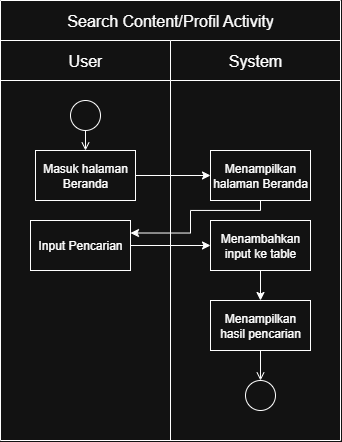

The diagram above was exported from draw.io. Its source (the exported page's mxGraphModel, read from the mxfile embedded in the PNG):
<mxGraphModel dx="1026" dy="547" grid="1" gridSize="10" guides="1" tooltips="1" connect="1" arrows="1" fold="1" page="1" pageScale="1" pageWidth="850" pageHeight="1100" math="0" shadow="0">
  <root>
    <mxCell id="0" />
    <mxCell id="1" parent="0" />
    <mxCell id="FEAowtmJHdfPVilEXbeQ-1" value="" style="shape=table;startSize=0;container=1;collapsible=0;childLayout=tableLayout;fontSize=16;" vertex="1" parent="1">
      <mxGeometry x="450" y="40" width="340" height="440.00000000000034" as="geometry" />
    </mxCell>
    <mxCell id="FEAowtmJHdfPVilEXbeQ-2" value="" style="shape=tableRow;horizontal=0;startSize=0;swimlaneHead=0;swimlaneBody=0;strokeColor=inherit;top=0;left=0;bottom=0;right=0;collapsible=0;dropTarget=0;fillColor=none;points=[[0,0.5],[1,0.5]];portConstraint=eastwest;fontSize=16;" vertex="1" parent="FEAowtmJHdfPVilEXbeQ-1">
      <mxGeometry width="340" height="40" as="geometry" />
    </mxCell>
    <mxCell id="FEAowtmJHdfPVilEXbeQ-3" value="Search Content/Profil Activity" style="shape=partialRectangle;html=1;whiteSpace=wrap;connectable=0;strokeColor=inherit;overflow=hidden;fillColor=none;top=0;left=0;bottom=0;right=0;pointerEvents=1;fontSize=16;rowspan=1;colspan=2;" vertex="1" parent="FEAowtmJHdfPVilEXbeQ-2">
      <mxGeometry width="340" height="40" as="geometry">
        <mxRectangle width="170" height="40" as="alternateBounds" />
      </mxGeometry>
    </mxCell>
    <mxCell id="FEAowtmJHdfPVilEXbeQ-5" value="" style="shape=tableRow;horizontal=0;startSize=0;swimlaneHead=0;swimlaneBody=0;strokeColor=inherit;top=0;left=0;bottom=0;right=0;collapsible=0;dropTarget=0;fillColor=none;points=[[0,0.5],[1,0.5]];portConstraint=eastwest;fontSize=16;" vertex="1" parent="FEAowtmJHdfPVilEXbeQ-1">
      <mxGeometry y="40" width="340" height="40" as="geometry" />
    </mxCell>
    <mxCell id="FEAowtmJHdfPVilEXbeQ-6" value="User" style="shape=partialRectangle;html=1;whiteSpace=wrap;connectable=0;strokeColor=inherit;overflow=hidden;fillColor=none;top=0;left=0;bottom=0;right=0;pointerEvents=1;fontSize=16;" vertex="1" parent="FEAowtmJHdfPVilEXbeQ-5">
      <mxGeometry width="170" height="40" as="geometry">
        <mxRectangle width="170" height="40" as="alternateBounds" />
      </mxGeometry>
    </mxCell>
    <mxCell id="FEAowtmJHdfPVilEXbeQ-7" value="System" style="shape=partialRectangle;html=1;whiteSpace=wrap;connectable=0;strokeColor=inherit;overflow=hidden;fillColor=none;top=0;left=0;bottom=0;right=0;pointerEvents=1;fontSize=16;" vertex="1" parent="FEAowtmJHdfPVilEXbeQ-5">
      <mxGeometry x="170" width="170" height="40" as="geometry">
        <mxRectangle width="170" height="40" as="alternateBounds" />
      </mxGeometry>
    </mxCell>
    <mxCell id="FEAowtmJHdfPVilEXbeQ-8" value="" style="shape=tableRow;horizontal=0;startSize=0;swimlaneHead=0;swimlaneBody=0;strokeColor=inherit;top=0;left=0;bottom=0;right=0;collapsible=0;dropTarget=0;fillColor=none;points=[[0,0.5],[1,0.5]];portConstraint=eastwest;fontSize=16;" vertex="1" parent="FEAowtmJHdfPVilEXbeQ-1">
      <mxGeometry y="80" width="340" height="360" as="geometry" />
    </mxCell>
    <mxCell id="FEAowtmJHdfPVilEXbeQ-9" value="" style="shape=partialRectangle;html=1;whiteSpace=wrap;connectable=0;strokeColor=inherit;overflow=hidden;fillColor=none;top=0;left=0;bottom=0;right=0;pointerEvents=1;fontSize=16;" vertex="1" parent="FEAowtmJHdfPVilEXbeQ-8">
      <mxGeometry width="170" height="360" as="geometry">
        <mxRectangle width="170" height="360" as="alternateBounds" />
      </mxGeometry>
    </mxCell>
    <mxCell id="FEAowtmJHdfPVilEXbeQ-10" value="" style="shape=partialRectangle;html=1;whiteSpace=wrap;connectable=0;strokeColor=inherit;overflow=hidden;fillColor=none;top=0;left=0;bottom=0;right=0;pointerEvents=1;fontSize=16;" vertex="1" parent="FEAowtmJHdfPVilEXbeQ-8">
      <mxGeometry x="170" width="170" height="360" as="geometry">
        <mxRectangle width="170" height="360" as="alternateBounds" />
      </mxGeometry>
    </mxCell>
    <mxCell id="FEAowtmJHdfPVilEXbeQ-11" value="" style="ellipse;html=1;" vertex="1" parent="1">
      <mxGeometry x="520" y="140" width="30" height="30" as="geometry" />
    </mxCell>
    <mxCell id="FEAowtmJHdfPVilEXbeQ-12" value="" style="endArrow=open;html=1;rounded=0;align=center;verticalAlign=top;endFill=0;labelBackgroundColor=none;endSize=6;entryX=0.5;entryY=0;entryDx=0;entryDy=0;" edge="1" parent="1" source="FEAowtmJHdfPVilEXbeQ-11" target="FEAowtmJHdfPVilEXbeQ-14">
      <mxGeometry relative="1" as="geometry">
        <mxPoint x="590" y="155" as="targetPoint" />
      </mxGeometry>
    </mxCell>
    <mxCell id="FEAowtmJHdfPVilEXbeQ-13" style="edgeStyle=orthogonalEdgeStyle;rounded=0;orthogonalLoop=1;jettySize=auto;html=1;entryX=0;entryY=0.5;entryDx=0;entryDy=0;" edge="1" parent="1" source="FEAowtmJHdfPVilEXbeQ-14" target="FEAowtmJHdfPVilEXbeQ-16">
      <mxGeometry relative="1" as="geometry" />
    </mxCell>
    <mxCell id="FEAowtmJHdfPVilEXbeQ-14" value="Masuk halaman Beranda" style="html=1;dashed=0;whiteSpace=wrap;" vertex="1" parent="1">
      <mxGeometry x="485" y="190" width="100" height="50" as="geometry" />
    </mxCell>
    <mxCell id="FEAowtmJHdfPVilEXbeQ-15" style="edgeStyle=orthogonalEdgeStyle;rounded=0;orthogonalLoop=1;jettySize=auto;html=1;entryX=1;entryY=0.25;entryDx=0;entryDy=0;" edge="1" parent="1" source="FEAowtmJHdfPVilEXbeQ-16" target="FEAowtmJHdfPVilEXbeQ-18">
      <mxGeometry relative="1" as="geometry">
        <Array as="points">
          <mxPoint x="710" y="250" />
          <mxPoint x="640" y="250" />
          <mxPoint x="640" y="273" />
        </Array>
      </mxGeometry>
    </mxCell>
    <mxCell id="FEAowtmJHdfPVilEXbeQ-16" value="Menampilkan halaman Beranda" style="html=1;dashed=0;whiteSpace=wrap;" vertex="1" parent="1">
      <mxGeometry x="660" y="190" width="100" height="50" as="geometry" />
    </mxCell>
    <mxCell id="FEAowtmJHdfPVilEXbeQ-17" style="edgeStyle=orthogonalEdgeStyle;rounded=0;orthogonalLoop=1;jettySize=auto;html=1;entryX=0;entryY=0.5;entryDx=0;entryDy=0;" edge="1" parent="1" source="FEAowtmJHdfPVilEXbeQ-18" target="FEAowtmJHdfPVilEXbeQ-20">
      <mxGeometry relative="1" as="geometry" />
    </mxCell>
    <mxCell id="FEAowtmJHdfPVilEXbeQ-18" value="Input Pencarian" style="html=1;dashed=0;whiteSpace=wrap;" vertex="1" parent="1">
      <mxGeometry x="480" y="260" width="100" height="50" as="geometry" />
    </mxCell>
    <mxCell id="FEAowtmJHdfPVilEXbeQ-48" value="" style="edgeStyle=orthogonalEdgeStyle;rounded=0;orthogonalLoop=1;jettySize=auto;html=1;" edge="1" parent="1" source="FEAowtmJHdfPVilEXbeQ-20" target="FEAowtmJHdfPVilEXbeQ-26">
      <mxGeometry relative="1" as="geometry" />
    </mxCell>
    <mxCell id="FEAowtmJHdfPVilEXbeQ-20" value="Menambahkan input ke table" style="html=1;dashed=0;whiteSpace=wrap;" vertex="1" parent="1">
      <mxGeometry x="660" y="260" width="100" height="50" as="geometry" />
    </mxCell>
    <mxCell id="FEAowtmJHdfPVilEXbeQ-26" value="Menampilkan hasil pencarian" style="html=1;dashed=0;whiteSpace=wrap;" vertex="1" parent="1">
      <mxGeometry x="660" y="340" width="100" height="50" as="geometry" />
    </mxCell>
    <mxCell id="FEAowtmJHdfPVilEXbeQ-49" value="" style="ellipse;html=1;" vertex="1" parent="1">
      <mxGeometry x="695" y="420" width="30" height="30" as="geometry" />
    </mxCell>
    <mxCell id="FEAowtmJHdfPVilEXbeQ-50" value="" style="endArrow=open;html=1;rounded=0;align=center;verticalAlign=top;endFill=0;labelBackgroundColor=none;endSize=6;exitX=0.5;exitY=1;exitDx=0;exitDy=0;" edge="1" target="FEAowtmJHdfPVilEXbeQ-49" parent="1" source="FEAowtmJHdfPVilEXbeQ-26">
      <mxGeometry relative="1" as="geometry">
        <mxPoint x="715" y="370" as="sourcePoint" />
      </mxGeometry>
    </mxCell>
  </root>
</mxGraphModel>